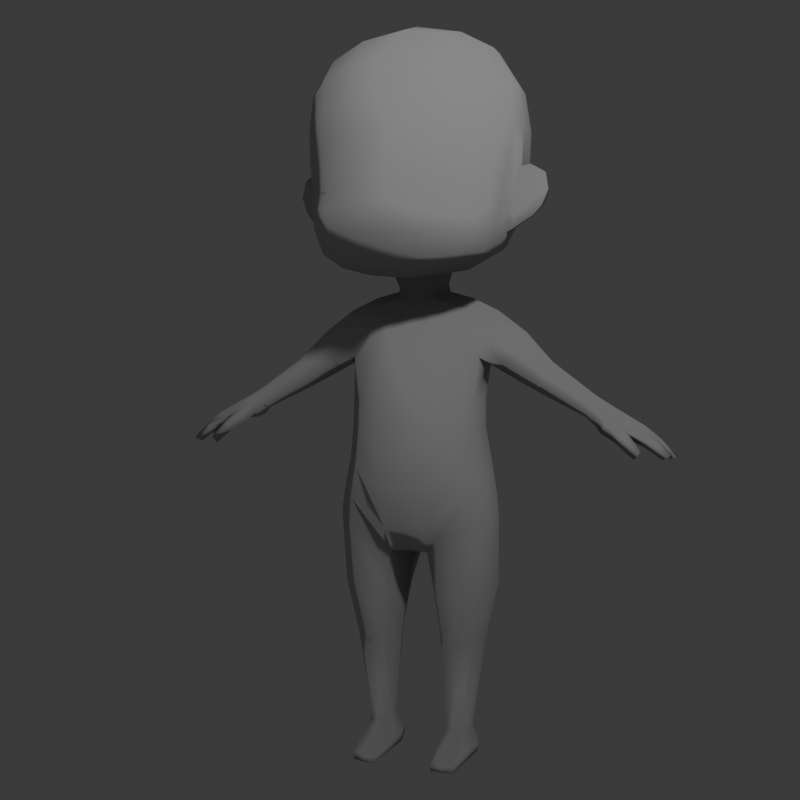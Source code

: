 # Source: chibi_base.blend  (saved by Blender 4.1.24; exported with 4.5.12 LTS)
import bpy
from mathutils import Matrix  # noqa: F401  (used for matrix-valued properties, if any)

bpy.ops.wm.read_factory_settings(use_empty=True)
scene = bpy.context.scene
scene.name = 'Scene'

# ---- collections
col_collection = bpy.data.collections.new('Collection'); scene.collection.children.link(col_collection)
col_ref = bpy.data.collections.new('REF'); scene.collection.children.link(col_ref)
col_ref.hide_render = True
col_util = bpy.data.collections.new('UTIL'); scene.collection.children.link(col_util)

# ---- materials (node trees are filled in below, after node groups)
mat_material_001 = bpy.data.materials.new('Material.001')

# ---- material node trees
mat_material_001.use_nodes = True; mat_material_001.node_tree.nodes.clear()
_N = mat_material_001.node_tree.nodes; _L = mat_material_001.node_tree.links
n0 = _N.new('ShaderNodeOutputMaterial'); n0.name = 'Material Output'; n0.location = (300, 300)
n1 = _N.new('ShaderNodeBsdfToon'); n1.name = 'Toon BSDF'; n1.location = (10, 300)
n1.inputs[1].default_value = 0.5264
n1.inputs[2].default_value = 0.7535
_L.new(n1.outputs[0], n0.inputs[0])
n0.is_active_output = True

# ---- world
world_world = bpy.data.worlds.new('World'); scene.world = world_world
world_world.use_nodes = True; world_world.node_tree.nodes.clear()
_N = world_world.node_tree.nodes; _L = world_world.node_tree.links
n0 = _N.new('ShaderNodeOutputWorld'); n0.name = 'World Output'; n0.location = (300, 300)
n1 = _N.new('ShaderNodeBackground'); n1.name = 'Background'; n1.location = (10, 300)
n1.inputs[0].default_value = (0.05088, 0.05088, 0.05088, 1.0)
_L.new(n1.outputs[0], n0.inputs[0])
n0.is_active_output = True
world_world.color = (0.05088, 0.05088, 0.05088)
world_world.use_sun_shadow = False
world_world.sun_shadow_jitter_overblur = 0.0

# ---- cameras
cam_camera = bpy.data.cameras.new('Camera')
cam_camera.clip_end = 100.0
cam_camera.ortho_scale = 7.314

# ---- lights
light_light = bpy.data.lights.new('Light', 'POINT')
light_light.transmission_factor = 0.0
light_light.energy = 75.0
light_light.shadow_soft_size = 0.1
light_light.shadow_maximum_resolution = 0.006
light_light.use_absolute_resolution = True

# ---- meshes
me_cube_004 = bpy.data.meshes.new('Cube.004')
me_cube_004.from_pydata([(0.6271, -0.655, -0.5525), (0.6939, -0.5039, 0.4313), (0.5741, 0.3862, -0.62), (0.6939, 0.4603, 0.4527), (0.5788, 0.3054, 0.755), (0.6009, -0.1387, 0.7793), (0.233, 0.5353, -0.6355), (0.0, 0.5656, -0.6357), (0.5788, -0.3748, 0.7162), (0.4543, -0.6858, -0.7419), (0.0, 0.6648, 0.7162), (0.3155, 0.6381, 0.6736), (0.6977, 0.5068, 0.2454), (0.6752, 0.5287, -0.01721), (0.6441, 0.4835, -0.3681), (0.5884, -0.6288, -0.6814), (0.6458, -0.2049, -0.744), (0.6187, 0.261, -0.6459), (0.7544, 0.2542, 0.4999), (0.7949, -0.1462, 0.491), (0.7544, -0.3569, 0.4729), (0.6977, -0.5403, 0.2487), (0.6752, -0.5797, 0.02313), (0.6428, -0.6283, -0.4136), (0.4506, -0.2288, -0.8547), (0.0, -0.8798, -0.6004), (0.233, -0.8449, -0.5974), (0.3155, -0.6183, 0.6453), (0.0, -0.64, 0.6812), (0.458, 0.2662, -0.7224), (0.4908, -0.7187, -0.2992), (0.5307, -0.6859, 0.3156), (0.5048, -0.7334, 0.06373), (0.4822, -0.7913, -0.4274), (0.485, 0.639, -0.3484), (0.5048, 0.7086, 0.03404), (0.5307, 0.6817, 0.3189), (0.4908, 0.6755, -0.236), (0.5682, -0.5678, 0.5391), (0.4722, -0.7681, -0.5726), (0.5682, 0.5543, 0.563), (0.4722, 0.4926, -0.6363), (0.0, 0.7798, -0.329), (0.0, 0.8768, 0.0898), (0.0, 0.8271, 0.4149), (0.2328, 0.7409, -0.3333), (0.2766, 0.8377, 0.08184), (0.2915, 0.7942, 0.3911), (0.7301, 0.2799, -0.392), (0.7834, 0.293, -0.05431), (0.8008, 0.2626, 0.2126), (0.798, -0.06289, -0.08793), (0.8365, -0.1457, 0.1973), (0.725, -0.42, -0.4395), (0.7834, -0.3661, -0.0414), (0.8008, -0.3339, 0.2083), (0.2319, -0.891, -0.4217), (0.2766, -0.8266, 0.09336), (0.2915, -0.7649, 0.3823), (0.0, -0.9473, -0.3991), (0.0, -0.8679, 0.1158), (0.0, -0.7968, 0.4055), (0.0, -0.857, -0.2585), (0.2346, -0.821, -0.2819), (0.7406, -0.3941, -0.2999), (0.7615, -0.143, -0.2951), (0.0, 0.2532, -0.7769), (0.1665, 0.2261, -0.7992), (0.7406, 0.2945, -0.2963), (0.0, -0.1954, -0.911), (0.1694, -0.1566, -0.894), (0.2346, 0.785, -0.2109), (0.0, -0.7483, -0.7976), (0.2436, -0.7251, -0.787), (0.3328, 0.3575, 0.8664), (0.0, 0.3681, 0.929), (0.0, 0.822, -0.212), (0.3514, -0.1374, 0.9129), (0.0, -0.1387, 0.9774), (0.6468, -0.5785, -0.2916), (0.3328, -0.3977, 0.8384), (0.0, -0.412, 0.8929), (0.6468, 0.5074, -0.2671), (0.6941, 0.2602, -0.5007), (0.714, -0.1454, -0.5729), (0.6941, -0.4434, -0.5722), (0.4508, -0.5252, -0.8447), (0.2226, -0.5486, -0.9006), (0.6256, -0.4855, -0.7368), (0.0, -0.5513, -0.9188), (0.6462, 0.01224, -0.7035), (0.7746, 0.06472, 0.4987), (0.4526, 0.04057, -0.7924), (0.7957, -0.002174, -0.09095), (0.8186, 0.06445, 0.1974), (0.0, 0.2897, -1.014), (0.2386, 0.05998, -0.8334), (0.5898, 0.09515, 0.7849), (0.3421, 0.123, 0.9137), (0.0, 0.1297, 0.9803), (0.7162, -0.04059, -0.5699), (0.0, 0.7092, -0.457), (0.2322, 0.684, -0.4581), (0.4782, 0.5979, -0.4671), (0.6355, 0.4519, -0.4835), (0.7278, -0.1571, -0.4389), (0.7396, -0.02554, -0.4254), (0.7672, -0.01047, -0.285), (0.8722, -0.0572, -0.07137), (0.7975, -0.1161, -0.2905), (0.7509, -0.1246, -0.5513), (0.87, 0.02631, -0.07468), (0.7527, -0.05287, -0.5462), (0.7596, -0.1317, -0.4343), (0.7991, -0.03666, -0.4096), (0.8341, -0.009139, -0.2677), (0.9701, -0.02868, -0.1269), (0.9962, -0.04022, -0.2572), (0.891, -0.07439, -0.4528), (0.9679, 0.04869, -0.1302), (0.8928, -0.002474, -0.4409), (0.9517, -0.0574, -0.3763), (0.957, 0.01898, -0.3671), (0.9947, 0.03933, -0.2532), (0.0, 0.241, -0.8986), (0.129, 0.2151, -0.9171), (0.0, -0.1636, -0.9954), (0.1355, -0.1334, -0.9819), (0.376, 0.2347, -1.133), (0.2012, 0.07024, -0.9489), (0.1174, 0.2636, -1.014), (0.0, -0.1705, -1.075), (0.1282, -0.1481, -1.057), (0.2114, 0.07186, -1.012), (0.3505, -0.1268, -1.136), (0.3989, 0.06318, -1.063), (0.0, -0.3623, -1.334), (0.1661, -0.3379, -1.32), (0.33, -0.2529, -1.312), (0.0, -0.4863, -1.637), (0.1766, -0.4738, -1.623), (0.3322, -0.3594, -1.59), (0.0, -0.524, -1.916), (0.1943, -0.5141, -1.899), (0.3561, -0.3859, -1.865), (0.0, -0.5394, -2.203), (0.2004, -0.5287, -2.173), (0.3718, -0.4, -2.116), (0.0, -0.5333, -2.495), (0.1951, -0.5234, -2.463), (0.3889, -0.4119, -2.37), (0.0, -0.4652, -2.79), (0.1602, -0.431, -2.804), (0.4413, -0.3843, -2.61), (0.5515, 0.1793, -1.234), (0.5594, -0.09672, -1.224), (0.6021, 0.0602, -1.159), (0.5271, -0.1503, -1.344), (0.5047, -0.1435, -1.515), (0.4832, -0.2174, -1.829), (0.4922, -0.2138, -2.059), (0.5229, -0.1951, -2.308), (0.5835, -0.1641, -2.551), (0.5474, -0.0006028, -1.564), (0.5238, 0.174, -1.513), (0.5234, 0.2235, -1.38), (0.5221, 0.003749, -1.825), (0.5195, 0.01374, -2.055), (0.5575, 0.05192, -2.307), (0.5973, 0.06515, -2.567), (0.7896, 0.1575, -1.372), (0.7937, -0.0864, -1.36), (0.8284, 0.05135, -1.325), (0.7343, -0.1342, -1.448), (0.68, -0.1177, -1.565), (0.6651, -0.002832, -1.631), (0.6675, 0.1531, -1.586), (0.7152, 0.195, -1.477), (1.032, 0.0996, -1.587), (1.038, -0.08018, -1.58), (1.038, 0.01549, -1.547), (1.011, -0.1037, -1.649), (0.9598, -0.1049, -1.723), (0.9236, -0.02703, -1.767), (0.9538, 0.09586, -1.741), (1.004, 0.1385, -1.668), (1.373, 0.04193, -1.825), (1.377, -0.1028, -1.819), (1.383, -0.02085, -1.796), (1.357, -0.1308, -1.865), (1.319, -0.1223, -1.924), (1.301, -0.05117, -1.951), (1.315, 0.04006, -1.932), (1.348, 0.06419, -1.88), (0.9563, 0.1419, -1.634), (1.046, 0.1131, -1.694), (0.5176, 0.2502, -2.67), (0.3276, 0.3758, -2.745), (0.4755, 0.2264, -2.389), (0.4429, 0.1639, -2.122), (0.4456, 0.1419, -1.893), (0.3254, 0.3129, -1.331), (0.1395, 0.3475, -1.275), (0.0, 0.3384, -1.244), (0.2923, 0.3252, -1.56), (0.1252, 0.3531, -1.572), (0.0, 0.3371, -1.572), (0.2818, 0.2755, -1.934), (0.1268, 0.2915, -1.958), (0.0, 0.2821, -1.956), (0.2953, 0.2595, -2.169), (0.1466, 0.3015, -2.197), (0.0, 0.3015, -2.214), (0.3214, 0.3519, -2.456), (0.1535, 0.3888, -2.498), (0.0, 0.3852, -2.511), (0.1294, 0.411, -2.782), (0.0, 0.3868, -2.785), (0.0, -0.3491, -2.984), (0.1469, -0.3048, -3.008), (0.4514, -0.367, -2.82), (0.6077, -0.1692, -2.736), (0.6238, 0.03682, -2.749), (0.548, 0.2133, -2.897), (0.3354, 0.3202, -2.995), (0.08069, 0.3008, -3.063), (0.0, 0.3113, -3.026), (0.2012, -0.2781, -3.327), (0.4083, -0.3246, -3.314), (0.5717, -0.167, -3.287), (0.624, 0.0384, -3.282), (0.5405, 0.2113, -3.296), (0.3536, 0.2881, -3.329), (0.1679, 0.2608, -3.369), (0.2297, -0.2006, -3.72), (0.3609, -0.2231, -3.72), (0.4755, -0.1476, -3.72), (0.5262, 0.03444, -3.72), (0.4611, 0.1618, -3.72), (0.3382, 0.1929, -3.72), (0.2089, 0.1587, -3.72), (0.0, -0.02801, -3.043), (0.06706, -0.003005, -3.079), (0.1061, -0.005145, -3.371), (0.1626, -0.0156, -3.72), (0.2527, -0.1168, -4.446), (0.3237, -0.1191, -4.446), (0.3845, -0.08244, -4.446), (0.4187, 0.02621, -4.446), (0.3856, 0.1379, -4.446), (0.3237, 0.1692, -4.446), (0.2612, 0.1339, -4.446), (0.2304, 0.00959, -4.446), (0.3679, -0.2338, -3.654), (0.356, -0.2051, -3.776), (0.2287, -0.4477, -4.594), (0.3237, -0.4512, -4.594), (0.4059, -0.4305, -4.594), (0.4686, 0.0266, -4.583), (0.4158, 0.2002, -4.587), (0.3237, 0.2208, -4.587), (0.2111, 0.1982, -4.587), (0.1802, 0.02953, -4.584), (0.2287, -0.4702, -4.65), (0.3237, -0.4737, -4.65), (0.4059, -0.4529, -4.65), (0.4644, 0.02557, -4.65), (0.4158, 0.2002, -4.65), (0.3237, 0.2208, -4.65), (0.2111, 0.1982, -4.65), (0.1771, 0.02763, -4.65), (0.3237, 0.02723, -4.65), (1.492, 0.03215, -1.885), (1.49, -0.1065, -1.883), (1.51, -0.03459, -1.87), (1.423, -0.1428, -1.898), (1.372, -0.1424, -1.976), (1.389, -0.05642, -2.029), (1.394, 0.06766, -2.013), (1.456, 0.0718, -1.925), (1.727, -0.002273, -2.01), (1.731, -0.1176, -2.015), (1.745, -0.05879, -2.002), (1.621, -0.1813, -2.035), (1.575, -0.1671, -2.067), (1.71, -0.06132, -2.043), (1.658, 0.04596, -2.084), (1.677, 0.0476, -2.039), (1.493, -0.1998, -1.982), (1.437, -0.195, -2.055), (1.587, -0.2361, -2.062), (1.544, -0.2209, -2.115), (1.7, -0.1197, -2.064), (1.697, -0.00239, -2.059), (1.716, 0.03688, -2.121), (1.741, 0.03857, -2.083), (1.787, -0.006777, -2.052), (1.754, -0.007023, -2.094), (1.834, -0.01487, -2.088), (1.846, -0.06188, -2.079), (1.805, -0.06038, -2.116), (1.797, -0.01535, -2.125), (1.866, -0.06604, -2.094), (1.851, -0.1137, -2.102), (1.816, -0.1111, -2.135), (1.823, -0.068, -2.129), (1.788, -0.1636, -2.114), (1.747, -0.1571, -2.147), (1.8, -0.1146, -2.128), (1.834, -0.1158, -2.09), (1.864, 0.02029, -2.177), (1.836, 0.01869, -2.2), (1.903, -0.01722, -2.151), (1.868, -0.01729, -2.178), (1.959, -0.06569, -2.193), (1.947, -0.0268, -2.197), (1.923, -0.06493, -2.213), (1.914, -0.02743, -2.218), (1.966, -0.1098, -2.217), (1.981, -0.07041, -2.215), (1.945, -0.07058, -2.232), (1.88, -0.1475, -2.239), (1.914, -0.153, -2.218), (1.937, -0.107, -2.234), (1.947, -0.115, -2.202), (1.917, -0.1114, -2.222), (1.723, -0.2544, -2.192), (1.687, -0.2424, -2.234), (1.702, -0.1987, -2.21), (1.735, -0.2097, -2.175), (1.577, -0.1605, -2.063), (1.623, -0.1722, -2.029)], [], [(3, 40, 4, 18), (20, 8, 38, 1), (19, 5, 8, 20), (91, 97, 5, 19), (47, 11, 40, 36), (71, 46, 35, 37), (0, 23, 33, 39), (42, 76, 71, 45), (34, 37, 82, 14), (76, 43, 46, 71), (43, 44, 47, 46), (6, 102, 103, 41), (46, 47, 36, 35), (6, 41, 29, 67), (44, 10, 11, 47), (36, 40, 3, 12), (35, 36, 12, 13), (37, 35, 13, 82), (41, 103, 104, 2), (7, 101, 102, 6), (22, 21, 31, 32), (65, 105, 113, 109), (93, 94, 52, 51), (65, 51, 54, 64), (51, 52, 55, 54), (104, 83, 17, 2), (82, 13, 49, 68), (13, 12, 50, 49), (12, 3, 18, 50), (94, 91, 19, 52), (52, 19, 20, 55), (55, 20, 1, 21), (54, 55, 21, 22), (64, 54, 22, 79), (15, 88, 85, 0), (16, 84, 85, 88), (90, 100, 84, 16), (63, 57, 60, 62), (57, 58, 61, 60), (100, 106, 114, 112), (105, 65, 64, 53), (39, 33, 56, 26), (30, 32, 57, 63), (32, 31, 58, 57), (31, 38, 27, 58), (58, 27, 28, 61), (23, 79, 30, 33), (70, 24, 86, 87), (26, 56, 59, 25), (14, 82, 68, 48), (70, 69, 126, 127), (53, 64, 79, 23), (69, 70, 87, 89), (79, 22, 32, 30), (7, 6, 67, 66), (41, 2, 17, 29), (92, 90, 16, 24), (24, 16, 88, 86), (9, 15, 0, 39), (72, 73, 26, 25), (96, 92, 24, 70), (98, 99, 78, 77), (56, 63, 62, 59), (77, 78, 81, 80), (33, 30, 63, 56), (40, 11, 74, 4), (11, 10, 75, 74), (21, 1, 38, 31), (45, 71, 37, 34), (73, 9, 39, 26), (80, 81, 28, 27), (8, 80, 27, 38), (5, 77, 80, 8), (97, 98, 77, 5), (100, 83, 48, 106), (0, 85, 53, 23), (85, 84, 105, 53), (87, 86, 9, 73), (89, 87, 73, 72), (86, 88, 15, 9), (107, 93, 111, 115), (4, 74, 98, 97), (74, 75, 99, 98), (67, 29, 92, 96), (29, 17, 90, 92), (66, 67, 125, 124), (48, 68, 107, 106), (17, 83, 100, 90), (50, 18, 91, 94), (49, 50, 94, 93), (68, 49, 93, 107), (18, 4, 97, 91), (104, 103, 34, 14), (102, 101, 42, 45), (104, 14, 48, 83), (103, 102, 45, 34), (108, 109, 117, 116), (109, 113, 121, 117), (112, 114, 122, 120), (51, 65, 109, 108), (106, 107, 115, 114), (84, 100, 112, 110), (105, 84, 110, 113), (93, 51, 108, 111), (123, 119, 116, 117), (122, 123, 117, 121), (118, 120, 122, 121), (114, 115, 123, 122), (110, 112, 120, 118), (113, 110, 118, 121), (111, 108, 116, 119), (115, 111, 119, 123), (124, 125, 130, 95), (129, 127, 132, 133), (96, 70, 127, 129), (67, 96, 129, 125), (125, 129, 133, 130), (127, 126, 131, 132), (130, 133, 135, 128), (133, 132, 134, 135), (132, 131, 136, 137), (134, 132, 137, 138), (141, 140, 143, 144), (140, 139, 142, 143), (144, 143, 146, 147), (143, 142, 145, 146), (147, 146, 149, 150), (146, 145, 148, 149), (150, 149, 152, 153), (149, 148, 151, 152), (128, 135, 156, 154), (135, 134, 155, 156), (138, 157, 155, 134), (138, 141, 158, 157), (140, 137, 136, 139), (141, 138, 137, 140), (144, 159, 158, 141), (147, 160, 159, 144), (150, 161, 160, 147), (162, 161, 150, 153), (162, 169, 168, 161), (161, 168, 167, 160), (160, 167, 166, 159), (159, 166, 163, 158), (155, 157, 173, 171), (154, 156, 172, 170), (164, 165, 177, 176), (158, 163, 175, 174), (154, 170, 177, 165), (156, 155, 171, 172), (163, 164, 176, 175), (157, 158, 174, 173), (172, 171, 179, 180), (170, 178, 194, 177), (175, 176, 184, 183), (173, 174, 182, 181), (170, 172, 180, 178), (176, 177, 194, 184), (174, 175, 183, 182), (171, 173, 181, 179), (184, 185, 195), (182, 183, 191, 190), (179, 181, 189, 187), (180, 179, 187, 188), (178, 186, 193, 195), (183, 184, 192, 191), (181, 182, 190, 189), (178, 180, 188, 186), (184, 194, 185), (195, 185, 178), (178, 185, 194), (195, 193, 192, 184), (168, 169, 196, 198), (167, 168, 198, 199), (200, 166, 167, 199), (164, 163, 166, 200), (128, 154, 165, 201), (130, 128, 201, 202), (203, 95, 130, 202), (203, 202, 205, 206), (202, 201, 204, 205), (164, 204, 201, 165), (200, 207, 204, 164), (205, 204, 207, 208), (206, 205, 208, 209), (199, 210, 207, 200), (208, 207, 210, 211), (209, 208, 211, 212), (212, 211, 214, 215), (211, 210, 213, 214), (198, 213, 210, 199), (197, 213, 198, 196), (214, 213, 197, 216), (215, 214, 216, 217), (196, 169, 222, 223), (152, 151, 218, 219), (169, 162, 221, 222), (216, 197, 224, 225), (197, 196, 223, 224), (153, 152, 219, 220), (162, 153, 220, 221), (217, 216, 225, 226), (241, 226, 225, 242), (242, 225, 233, 243), (224, 223, 231, 232), (222, 221, 229, 230), (220, 219, 227, 228), (225, 224, 232, 233), (223, 222, 230, 231), (221, 220, 228, 229), (243, 233, 240, 244), (232, 231, 238, 239), (230, 229, 236, 237), (228, 227, 234, 253), (233, 232, 239, 240), (231, 230, 237, 238), (229, 228, 253, 236), (227, 243, 244, 234), (219, 242, 243, 227), (218, 241, 242, 219), (240, 239, 250, 251), (238, 237, 248, 249), (236, 254, 246, 247), (234, 244, 252, 245), (244, 240, 251, 252), (239, 238, 249, 250), (237, 236, 247, 248), (235, 234, 254), (254, 236, 235), (253, 234, 235), (254, 234, 245, 246), (236, 253, 235), (261, 260, 268, 269), (259, 258, 266, 267), (257, 256, 264, 265), (262, 261, 269, 270), (260, 259, 267, 268), (258, 257, 265, 266), (256, 255, 263, 264), (255, 262, 270, 263), (252, 251, 261, 262), (251, 250, 260, 261), (250, 249, 259, 260), (249, 248, 258, 259), (248, 247, 257, 258), (247, 246, 256, 257), (246, 245, 255, 256), (245, 252, 262, 255), (263, 270, 271, 264), (264, 271, 266, 265), (271, 270, 269, 268), (266, 271, 268, 267), (192, 193, 279, 278), (190, 191, 277, 276), (187, 189, 275, 273), (188, 187, 273, 274), (193, 186, 272, 279), (191, 192, 278, 277), (189, 190, 276, 275), (186, 188, 274, 272), (279, 272, 280, 287), (278, 293, 285, 277), (283, 275, 288, 290), (272, 274, 282, 280), (278, 279, 287, 286), (292, 330, 276), (273, 275, 331, 281), (274, 273, 281, 282), (288, 289, 291, 290), (275, 276, 289, 288), (276, 284, 291, 289), (277, 285, 292, 276), (286, 293, 278), (322, 321, 325, 324), (319, 318, 323, 320), (315, 314, 316, 317), (291, 284, 328, 327), (311, 310, 312, 313), (294, 295, 310, 311), (287, 295, 294, 286), (280, 296, 295, 287), (293, 297, 296, 280), (286, 294, 297, 293), (309, 306, 322, 324), (282, 299, 298, 280), (285, 300, 299, 282), (293, 301, 300, 285), (280, 298, 301, 293), (305, 302, 319, 320), (281, 303, 302, 282), (292, 304, 303, 281), (285, 305, 304, 292), (282, 302, 305, 285), (309, 324, 325, 308), (330, 307, 306, 331), (292, 308, 307, 330), (281, 309, 308, 292), (331, 306, 309, 281), (298, 299, 314, 315), (295, 296, 312, 310), (302, 303, 318, 319), (299, 300, 316, 314), (306, 307, 321, 322), (296, 297, 313, 312), (303, 304, 323, 318), (300, 301, 317, 316), (307, 308, 325, 321), (297, 294, 311, 313), (304, 305, 320, 323), (301, 298, 315, 317), (327, 328, 329, 326), (284, 283, 329, 328), (290, 291, 327, 326), (283, 290, 326, 329), (330, 331, 283, 284), (283, 331, 275), (330, 284, 276)])
me_cube_004.polygons.foreach_set('use_smooth', [True] * 317)
_k = {(245, 246): 0.5, (246, 247): 0.5, (247, 248): 0.5, (248, 249): 0.5, (249, 250): 0.5, (250, 251): 0.5, (251, 252): 0.5, (245, 252): 0.5, (328, 329): 0.38, (310, 311): 0.38, (310, 312): 0.38, (312, 313): 0.38, (311, 313): 0.38, (314, 315): 0.38, (314, 316): 0.38, (316, 317): 0.38, (315, 317): 0.38, (318, 319): 0.38, (319, 320): 0.38, (321, 322): 0.38, (321, 325): 0.38, (318, 323): 0.38, (320, 323): 0.38, (322, 324): 0.38, (324, 325): 0.38, (327, 328): 0.38, (326, 327): 0.38, (326, 329): 0.38}
me_cube_004.attributes.new('crease_edge', 'FLOAT', 'EDGE').data.foreach_set('value', [_k.get((min(e.vertices), max(e.vertices)), 0.0) for e in me_cube_004.edges])
_uv = me_cube_004.uv_layers.new(name='UVMap')
_uv.uv.foreach_set('vector', [0.5831, 0.5332, 0.6224, 0.5081, 0.6422, 0.5625, 0.5831, 0.5625, 0.5831, 0.6875, 0.6422, 0.6875, 0.6224, 0.7419, 0.5831, 0.7168, 0.5831, 0.625, 0.6448, 0.625, 0.6422, 0.6875, 0.5831, 0.6875, 0.5831, 0.5938, 0.6435, 0.5938, 0.6448, 0.625, 0.5831, 0.625, 0.5625, 0.4208, 0.625, 0.4208, 0.6063, 0.4964, 0.5543, 0.471, 0.4688, 0.4208, 0.5137, 0.4152, 0.5091, 0.4611, 0.4688, 0.4604, 0.375, 0.75, 0.4375, 0.75, 0.4375, 0.7896, 0.375, 0.7896, 0.4457, 0.375, 0.4688, 0.375, 0.4688, 0.4208, 0.4478, 0.4208, 0.4478, 0.4604, 0.4688, 0.4604, 0.4688, 0.5, 0.4478, 0.5, 0.4688, 0.375, 0.5165, 0.375, 0.5137, 0.4152, 0.4688, 0.4208, 0.5165, 0.375, 0.5625, 0.375, 0.5625, 0.4208, 0.5137, 0.4152, 0.375, 0.4208, 0.417, 0.4208, 0.413, 0.4604, 0.375, 0.4604, 0.5137, 0.4152, 0.5625, 0.4208, 0.5543, 0.471, 0.5091, 0.4611, 0.2958, 0.5, 0.3354, 0.5, 0.3354, 0.5532, 0.2896, 0.5628, 0.5625, 0.375, 0.625, 0.375, 0.625, 0.4208, 0.5625, 0.4208, 0.5543, 0.471, 0.6063, 0.4964, 0.5831, 0.5332, 0.5457, 0.5, 0.5091, 0.4611, 0.5543, 0.471, 0.5457, 0.5, 0.502, 0.4966, 0.4688, 0.4604, 0.5091, 0.4611, 0.502, 0.4966, 0.4688, 0.5, 0.375, 0.4604, 0.413, 0.4604, 0.4086, 0.5, 0.375, 0.5, 0.375, 0.375, 0.4145, 0.375, 0.417, 0.4208, 0.375, 0.4208, 0.502, 0.7534, 0.5457, 0.75, 0.5543, 0.779, 0.5091, 0.7889, 0.4678, 0.6209, 0.4374, 0.6223, 0.4374, 0.6188, 0.4675, 0.6193, 0.4924, 0.6024, 0.5625, 0.5938, 0.5625, 0.625, 0.4981, 0.6229, 0.4678, 0.6209, 0.4981, 0.6229, 0.5, 0.6875, 0.4688, 0.6875, 0.4981, 0.6229, 0.5625, 0.625, 0.5625, 0.6875, 0.5, 0.6875, 0.4086, 0.5, 0.4095, 0.5625, 0.375, 0.5521, 0.375, 0.5, 0.4688, 0.5, 0.502, 0.4966, 0.5, 0.5625, 0.4688, 0.5625, 0.502, 0.4966, 0.5457, 0.5, 0.5625, 0.5625, 0.5, 0.5625, 0.5457, 0.5, 0.5831, 0.5332, 0.5831, 0.5625, 0.5625, 0.5625, 0.5625, 0.5938, 0.5831, 0.5938, 0.5831, 0.625, 0.5625, 0.625, 0.5625, 0.625, 0.5831, 0.625, 0.5831, 0.6875, 0.5625, 0.6875, 0.5625, 0.6875, 0.5831, 0.6875, 0.5831, 0.7168, 0.5457, 0.75, 0.5, 0.6875, 0.5625, 0.6875, 0.5457, 0.75, 0.502, 0.7534, 0.4688, 0.6875, 0.5, 0.6875, 0.502, 0.7534, 0.4688, 0.75, 0.375, 0.6875, 0.375, 0.64, 0.4095, 0.6875, 0.375, 0.75, 0.375, 0.617, 0.4242, 0.6183, 0.4095, 0.6875, 0.375, 0.64, 0.375, 0.5909, 0.4249, 0.6007, 0.4242, 0.6183, 0.375, 0.617, 0.4688, 0.8292, 0.5137, 0.8348, 0.5165, 0.875, 0.4688, 0.875, 0.5137, 0.8348, 0.5625, 0.8292, 0.5625, 0.875, 0.5165, 0.875, 0.4249, 0.6007, 0.4457, 0.6, 0.4485, 0.6001, 0.4249, 0.6007, 0.4374, 0.6223, 0.4678, 0.6209, 0.4688, 0.6875, 0.4375, 0.6875, 0.375, 0.7896, 0.4375, 0.7896, 0.4375, 0.8292, 0.375, 0.8292, 0.4688, 0.7896, 0.5091, 0.7889, 0.5137, 0.8348, 0.4688, 0.8292, 0.5091, 0.7889, 0.5543, 0.779, 0.5625, 0.8292, 0.5137, 0.8348, 0.5543, 0.779, 0.6063, 0.7536, 0.625, 0.8292, 0.5625, 0.8292, 0.5625, 0.8292, 0.625, 0.8292, 0.625, 0.875, 0.5625, 0.875, 0.4375, 0.75, 0.4688, 0.75, 0.4688, 0.7896, 0.4375, 0.7896, 0.2811, 0.6139, 0.3354, 0.62, 0.3354, 0.6324, 0.2907, 0.6304, 0.375, 0.8292, 0.4375, 0.8292, 0.4375, 0.875, 0.375, 0.875, 0.4478, 0.5, 0.4688, 0.5, 0.4688, 0.5625, 0.4478, 0.5625, 0.2811, 0.6139, 0.25, 0.6159, 0.25, 0.6159, 0.2744, 0.6148, 0.4375, 0.6875, 0.4688, 0.6875, 0.4688, 0.75, 0.4375, 0.75, 0.25, 0.6159, 0.2811, 0.6139, 0.2907, 0.6304, 0.25, 0.6289, 0.4688, 0.75, 0.502, 0.7534, 0.5091, 0.7889, 0.4688, 0.7896, 0.25, 0.5, 0.2958, 0.5, 0.2896, 0.5628, 0.25, 0.5546, 0.3354, 0.5, 0.375, 0.5, 0.375, 0.5521, 0.3354, 0.5532, 0.3354, 0.5889, 0.375, 0.5909, 0.375, 0.617, 0.3354, 0.62, 0.3354, 0.62, 0.375, 0.617, 0.375, 0.64, 0.3354, 0.6324, 0.3354, 0.6875, 0.375, 0.6875, 0.375, 0.75, 0.3354, 0.75, 0.25, 0.6875, 0.2958, 0.6875, 0.2958, 0.75, 0.25, 0.75, 0.2943, 0.587, 0.3354, 0.5889, 0.3354, 0.62, 0.2811, 0.6139, 0.7042, 0.5938, 0.75, 0.5938, 0.75, 0.625, 0.7042, 0.625, 0.4375, 0.8292, 0.4688, 0.8292, 0.4688, 0.875, 0.4375, 0.875, 0.7042, 0.625, 0.75, 0.625, 0.75, 0.6875, 0.7042, 0.6875, 0.4375, 0.7896, 0.4688, 0.7896, 0.4688, 0.8292, 0.4375, 0.8292, 0.6224, 0.5081, 0.7042, 0.5, 0.7042, 0.5625, 0.6422, 0.5625, 0.7042, 0.5, 0.75, 0.5, 0.75, 0.5625, 0.7042, 0.5625, 0.5457, 0.75, 0.5831, 0.7168, 0.6063, 0.7536, 0.5543, 0.779, 0.4478, 0.4208, 0.4688, 0.4208, 0.4688, 0.4604, 0.4478, 0.4604, 0.2958, 0.6875, 0.3354, 0.6875, 0.3354, 0.75, 0.2958, 0.75, 0.7042, 0.6875, 0.75, 0.6875, 0.75, 0.75, 0.7042, 0.75, 0.6422, 0.6875, 0.7042, 0.6875, 0.7042, 0.75, 0.6224, 0.7419, 0.6448, 0.625, 0.7042, 0.625, 0.7042, 0.6875, 0.6422, 0.6875, 0.6435, 0.5938, 0.7042, 0.5938, 0.7042, 0.625, 0.6448, 0.625, 0.4249, 0.6007, 0.4095, 0.5625, 0.4478, 0.5625, 0.4457, 0.6, 0.375, 0.75, 0.4095, 0.6875, 0.4375, 0.6875, 0.4375, 0.75, 0.4095, 0.6875, 0.4242, 0.6183, 0.4374, 0.6223, 0.4375, 0.6875, 0.2907, 0.6304, 0.3354, 0.6324, 0.3354, 0.6875, 0.2958, 0.6875, 0.25, 0.6289, 0.2907, 0.6304, 0.2958, 0.6875, 0.25, 0.6875, 0.3354, 0.6324, 0.375, 0.64, 0.375, 0.6875, 0.3354, 0.6875, 0.4722, 0.6001, 0.4924, 0.6024, 0.4924, 0.6024, 0.4729, 0.6001, 0.6422, 0.5625, 0.7042, 0.5625, 0.7042, 0.5938, 0.6435, 0.5938, 0.7042, 0.5625, 0.75, 0.5625, 0.75, 0.5938, 0.7042, 0.5938, 0.2896, 0.5628, 0.3354, 0.5532, 0.3354, 0.5889, 0.2943, 0.587, 0.3354, 0.5532, 0.375, 0.5521, 0.375, 0.5909, 0.3354, 0.5889, 0.25, 0.5546, 0.2896, 0.5628, 0.2896, 0.5632, 0.25, 0.562, 0.4478, 0.5625, 0.4688, 0.5625, 0.4722, 0.6001, 0.4457, 0.6, 0.375, 0.5521, 0.4095, 0.5625, 0.4249, 0.6007, 0.375, 0.5909, 0.5625, 0.5625, 0.5831, 0.5625, 0.5831, 0.5938, 0.5625, 0.5938, 0.5, 0.5625, 0.5625, 0.5625, 0.5625, 0.5938, 0.4924, 0.6024, 0.4688, 0.5625, 0.5, 0.5625, 0.4924, 0.6024, 0.4722, 0.6001, 0.5831, 0.5625, 0.6422, 0.5625, 0.6435, 0.5938, 0.5831, 0.5938, 0.4086, 0.5, 0.413, 0.4604, 0.4478, 0.4604, 0.4478, 0.5, 0.417, 0.4208, 0.4145, 0.375, 0.4457, 0.375, 0.4478, 0.4208, 0.4086, 0.5, 0.4478, 0.5, 0.4478, 0.5625, 0.4095, 0.5625, 0.413, 0.4604, 0.417, 0.4208, 0.4478, 0.4208, 0.4478, 0.4604, 0.4922, 0.6164, 0.4675, 0.6193, 0.4675, 0.6193, 0.4922, 0.6164, 0.4675, 0.6193, 0.4374, 0.6188, 0.4391, 0.6189, 0.4675, 0.6193, 0.4249, 0.6007, 0.4485, 0.6001, 0.4457, 0.6, 0.4249, 0.6007, 0.4922, 0.6164, 0.4678, 0.6209, 0.4675, 0.6193, 0.4922, 0.6164, 0.4457, 0.6, 0.4722, 0.6001, 0.4729, 0.6001, 0.4485, 0.6001, 0.4242, 0.6183, 0.4249, 0.6007, 0.4249, 0.6007, 0.4242, 0.6183, 0.4374, 0.6223, 0.4242, 0.6183, 0.4242, 0.6183, 0.4374, 0.6188, 0.4924, 0.6024, 0.4922, 0.6164, 0.4922, 0.6164, 0.4924, 0.6024, 0.4721, 0.6001, 0.4924, 0.6024, 0.4922, 0.6164, 0.4675, 0.6193, 0.4457, 0.6, 0.4721, 0.6001, 0.4675, 0.6193, 0.4391, 0.6189, 0.4242, 0.6183, 0.4249, 0.6007, 0.4457, 0.6, 0.4391, 0.6189, 0.4485, 0.6001, 0.4729, 0.6001, 0.4721, 0.6001, 0.4457, 0.6, 0.4242, 0.6183, 0.4249, 0.6007, 0.4249, 0.6007, 0.4242, 0.6183, 0.4374, 0.6188, 0.4242, 0.6183, 0.4242, 0.6183, 0.4391, 0.6189, 0.4924, 0.6024, 0.4922, 0.6164, 0.4922, 0.6164, 0.4924, 0.6024, 0.4729, 0.6001, 0.4924, 0.6024, 0.4924, 0.6024, 0.4721, 0.6001, 0.25, 0.562, 0.2896, 0.5632, 0.2897, 0.5607, 0.25, 0.5623, 0.2943, 0.587, 0.2744, 0.6148, 0.2736, 0.616, 0.2943, 0.587, 0.2943, 0.587, 0.2811, 0.6139, 0.2744, 0.6148, 0.2943, 0.587, 0.2896, 0.5628, 0.2943, 0.587, 0.2943, 0.587, 0.2896, 0.5632, 0.2896, 0.5632, 0.2943, 0.587, 0.2943, 0.587, 0.2897, 0.5607, 0.2744, 0.6148, 0.25, 0.6159, 0.25, 0.6159, 0.2736, 0.616, 0.2897, 0.5607, 0.2943, 0.587, 0.2943, 0.587, 0.2708, 0.5138, 0.2943, 0.587, 0.2736, 0.616, 0.2786, 0.6089, 0.2943, 0.587, 0.2736, 0.616, 0.25, 0.6159, 0.25, 0.6159, 0.2736, 0.616, 0.2786, 0.6089, 0.2736, 0.616, 0.2736, 0.616, 0.09457, 0.2129, 0.02283, 0.05139, 0.2736, 0.616, 0.2736, 0.616, 0.0, 0.0, 0.2736, 0.616, 0.25, 0.6159, 0.25, 0.6159, 0.2736, 0.616, 0.0, 0.0, 0.2736, 0.616, 0.2736, 0.616, 0.0, 0.0, 0.2736, 0.616, 0.25, 0.6159, 0.25, 0.6159, 0.2736, 0.616, 0.0, 0.0, 0.2736, 0.616, 0.2736, 0.616, 0.0, 0.0, 0.2736, 0.616, 0.25, 0.6159, 0.25, 0.6159, 0.2736, 0.616, 0.0, 0.0, 0.2736, 0.616, 0.2736, 0.616, 0.0, 0.0, 0.2736, 0.616, 0.25, 0.6159, 0.25, 0.6159, 0.2736, 0.616, 0.2708, 0.5138, 0.2943, 0.587, 0.2943, 0.587, 0.2954, 0.5605, 0.2943, 0.587, 0.2786, 0.6089, 0.2786, 0.6089, 0.2943, 0.587, 0.09457, 0.2129, 0.0, 0.0, 0.2786, 0.6089, 0.2786, 0.6089, 0.09457, 0.2129, 0.02283, 0.05139, 0.0, 0.0, 0.0, 0.0, 0.2736, 0.616, 0.2736, 0.616, 0.25, 0.6159, 0.25, 0.6159, 0.02283, 0.05139, 0.09457, 0.2129, 0.2736, 0.616, 0.2736, 0.616, 0.0, 0.0, 0.0, 0.0, 0.0, 0.0, 0.02283, 0.05139, 0.0, 0.0, 0.0, 0.0, 0.0, 0.0, 0.0, 0.0, 0.0, 0.0, 0.0, 0.0, 0.0, 0.0, 0.0, 0.0, 0.0, 0.0, 0.0, 0.0, 0.0, 0.0, 0.0, 0.0, 0.0, 0.0, 0.0, 0.0, 0.0, 0.0, 0.0, 0.0, 0.0, 0.0, 0.0, 0.0, 0.0, 0.0, 0.0, 0.0, 0.0, 0.0, 0.0, 0.0, 0.0, 0.0, 0.0, 0.0, 0.0, 0.0, 0.0, 0.0, 0.0, 0.0, 0.0, 0.0, 0.2786, 0.6089, 0.0, 0.0, 0.0, 0.0, 0.2786, 0.6089, 0.2954, 0.5605, 0.2943, 0.587, 0.2943, 0.587, 0.2954, 0.5605, 0.0, 0.0, 0.0, 0.0, 0.0, 0.0, 0.0, 0.0, 0.0, 0.0, 0.0, 0.0, 0.0, 0.0, 0.0, 0.0, 0.0, 0.0, 0.0, 0.0, 0.0, 0.0, 0.0, 0.0, 0.2943, 0.587, 0.2786, 0.6089, 0.2786, 0.6089, 0.2943, 0.587, 0.0, 0.0, 0.0, 0.0, 0.0, 0.0, 0.0, 0.0, 0.0, 0.0, 0.0, 0.0, 0.0, 0.0, 0.0, 0.0, 0.2943, 0.587, 0.2786, 0.6089, 0.2786, 0.6089, 0.2943, 0.587, 0.0, 0.0, 0.0, 0.0, 0.0, 0.0, 0.0, 0.0, 0.0, 0.0, 0.0, 0.0, 0.0, 0.0, 0.0, 0.0, 0.0, 0.0, 0.0, 0.0, 0.0, 0.0, 0.0, 0.0, 0.2954, 0.5605, 0.2943, 0.587, 0.2943, 0.587, 0.2954, 0.5605, 0.0, 0.0, 0.0, 0.0, 0.0, 0.0, 0.0, 0.0, 0.0, 0.0, 0.0, 0.0, 0.0, 0.0, 0.0, 0.0, 0.2786, 0.6089, 0.0, 0.0, 0.0, 0.0, 0.2786, 0.6089, 0.0, 0.0, 0.0, 0.0, 0.0, 0.0, 0.0, 0.0, 0.0, 0.0, 0.0, 0.0, 0.0, 0.0, 0.2786, 0.6089, 0.0, 0.0, 0.0, 0.0, 0.2786, 0.6089, 0.2943, 0.587, 0.2786, 0.6089, 0.2786, 0.6089, 0.2943, 0.587, 0.0, 0.0, 0.0, 0.0, 0.0, 0.0, 0.0, 0.0, 0.0, 0.0, 0.0, 0.0, 0.0, 0.0, 0.0, 0.0, 0.0, 0.0, 0.0, 0.0, 0.0, 0.0, 0.0, 0.0, 0.2954, 0.5605, 0.2943, 0.587, 0.2943, 0.587, 0.2954, 0.5605, 0.0, 0.0, 0.0, 0.0, 0.0, 0.0, 0.0, 0.0, 0.0, 0.0, 0.0, 0.0, 0.0, 0.0, 0.0, 0.0, 0.0, 0.0, 0.0, 0.0, 0.0, 0.0, 0.0, 0.0, 0.0, 0.0, 0.0, 0.0, 0.0, 0.0, 0.0, 0.0, 0.0, 0.0, 0.0, 0.0, 0.0, 0.0, 0.0, 0.0, 0.0, 0.0, 0.0, 0.0, 0.0, 0.0, 0.0, 0.0, 0.0, 0.0, 0.0, 0.0, 0.0, 0.0, 0.0, 0.0, 0.0, 0.0, 0.2708, 0.5138, 0.0, 0.0, 0.0, 0.0, 0.01011, 0.01918, 0.2897, 0.5607, 0.2708, 0.5138, 0.01011, 0.01918, 0.00159, 0.003016, 0.0, 0.0, 0.0, 0.0, 0.0, 0.0, 0.00159, 0.003016, 0.0, 0.0, 0.00159, 0.003016, 0.0, 0.0, 0.0, 0.0, 0.00159, 0.003016, 0.01011, 0.01918, 0.0, 0.0, 0.0, 0.0, 0.0, 0.0, 0.0, 0.0, 0.01011, 0.01918, 0.0, 0.0, 0.0, 0.0, 0.0, 0.0, 0.0, 0.0, 0.0, 0.0, 0.0, 0.0, 0.0, 0.0, 0.0, 0.0, 0.0, 0.0, 0.0, 0.0, 0.0, 0.0, 0.0, 0.0, 0.0, 0.0, 0.0, 0.0, 0.0, 0.0, 0.0, 0.0, 0.0, 0.0, 0.0, 0.0, 0.0, 0.0, 0.0, 0.0, 0.0, 0.0, 0.0, 0.0, 0.0, 0.0, 0.0, 0.0, 0.0, 0.0, 0.0, 0.0, 0.0, 0.0, 0.0, 0.0, 0.0, 0.0, 0.0, 0.0, 0.0, 0.0, 0.0, 0.0, 0.0, 0.0, 0.0, 0.0, 0.0, 0.0, 0.0, 0.0, 0.0, 0.0, 0.0, 0.0, 0.0, 0.0, 0.0, 0.0, 0.0, 0.0, 0.0, 0.0, 0.0, 0.0, 0.0, 0.0, 0.0, 0.0, 0.0, 0.0, 0.0, 0.0, 0.0, 0.0, 0.0, 0.0, 0.0, 0.0, 0.0, 0.0, 0.0, 0.0, 0.0, 0.0, 0.2736, 0.616, 0.25, 0.6159, 0.25, 0.6159, 0.2736, 0.616, 0.0, 0.0, 0.0, 0.0, 0.0, 0.0, 0.0, 0.0, 0.0, 0.0, 0.0, 0.0, 0.0, 0.0, 0.0, 0.0, 0.0, 0.0, 0.0, 0.0, 0.0, 0.0, 0.0, 0.0, 0.0, 0.0, 0.2736, 0.616, 0.2736, 0.616, 0.0, 0.0, 0.0, 0.0, 0.0, 0.0, 0.0, 0.0, 0.0, 0.0, 0.0, 0.0, 0.0, 0.0, 0.0, 0.0, 0.0, 0.0, 0.1112, 0.2738, 0.0, 0.0, 0.0, 0.0, 0.1216, 0.2739, 0.1216, 0.2739, 0.0, 0.0, 0.0, 0.0, 0.1216, 0.2739, 0.0, 0.0, 0.0, 0.0, 0.0, 0.0, 0.0, 0.0, 0.0, 0.0, 0.0, 0.0, 0.0, 0.0, 0.0, 0.0, 0.0, 0.0, 0.2736, 0.616, 0.1577, 0.355, 0.005228, 0.01177, 0.0, 0.0, 0.0, 0.0, 0.0, 0.0, 0.0, 0.0, 0.0, 0.0, 0.0, 0.0, 0.0, 0.0, 0.0, 0.0, 0.0, 0.0, 0.0, 0.0, 0.005228, 0.01177, 0.0, 0.0, 0.1216, 0.2739, 0.0, 0.0, 0.0, 0.0, 0.1216, 0.2739, 0.0, 0.0, 0.0, 0.0, 0.0, 0.0, 0.0, 0.0, 0.0, 0.0, 0.0, 0.0, 0.0, 0.0, 0.0, 0.0, 0.005228, 0.01177, 0.1577, 0.355, 0.1577, 0.355, 0.0, 0.0, 0.0, 0.0, 0.0, 0.0, 0.0, 0.0, 0.0, 0.0, 0.0, 0.0, 0.0, 0.0, 0.0, 0.0, 0.0, 0.0, 0.0, 0.0, 0.005228, 0.01177, 0.0, 0.0, 0.0, 0.0, 0.1577, 0.355, 0.1216, 0.2739, 0.1216, 0.2739, 0.1577, 0.355, 0.2736, 0.616, 0.1216, 0.2739, 0.1216, 0.2739, 0.1577, 0.355, 0.25, 0.6159, 0.1112, 0.2738, 0.1216, 0.2739, 0.2736, 0.616, 0.0, 0.0, 0.0, 0.0, 0.0, 0.0, 0.0, 0.0, 0.0, 0.0, 0.0, 0.0, 0.0, 0.0, 0.0, 0.0, 0.0, 0.0, 0.0, 0.0, 0.0, 0.0, 0.0, 0.0, 0.1577, 0.355, 0.1216, 0.2739, 0.1113, 0.2505, 0.1577, 0.355, 0.1216, 0.2739, 0.0, 0.0, 0.0, 0.0, 0.1113, 0.2505, 0.0, 0.0, 0.0, 0.0, 0.0, 0.0, 0.0, 0.0, 0.0, 0.0, 0.0, 0.0, 0.0, 0.0, 0.0, 0.0, 0.0, 0.0, 0.1577, 0.355, 0.0, 0.0, 0.0, 0.0, 0.0, 0.0, 0.0, 0.0, 0.0, 0.0, 0.1577, 0.355, 0.0, 0.0, 0.0, 0.0, 0.1577, 0.355, 0.1577, 0.355, 0.0, 0.0, 0.0, 0.0, 0.0, 0.0, 0.0, 0.0, 0.0, 0.0, 0.0, 0.0, 0.0, 0.0, 0.0, 0.0, 0.0, 0.0, 0.0, 0.0, 0.0, 0.0, 0.0, 0.0, 0.0, 0.0, 0.0, 0.0, 0.0, 0.0, 0.0, 0.0, 0.1026, 0.231, 0.0, 0.0, 0.0, 0.0, 0.1104, 0.2486, 0.0, 0.0, 0.0, 0.0, 0.0, 0.0, 0.0, 0.0, 0.0, 0.0, 0.0, 0.0, 0.0, 0.0, 0.0, 0.0, 0.0, 0.0, 0.1577, 0.355, 0.1577, 0.355, 0.0, 0.0, 0.1577, 0.355, 0.1026, 0.231, 0.1104, 0.2486, 0.1577, 0.355, 0.0, 0.0, 0.0, 0.0, 0.0, 0.0, 0.0, 0.0, 0.0, 0.0, 0.0, 0.0, 0.0, 0.0, 0.0, 0.0, 0.0, 0.0, 0.0, 0.0, 0.0, 0.0, 0.0, 0.0, 0.0, 0.0, 0.0, 0.0, 0.0, 0.0, 0.0, 0.0, 0.0, 0.0, 0.0, 0.0, 0.0, 0.0, 0.0, 0.0, 0.0, 0.0, 0.0, 0.0, 0.0, 0.0, 0.0, 0.0, 0.0, 0.0, 0.0, 0.0, 0.0, 0.0, 0.0, 0.0, 0.0, 0.0, 0.0, 0.0, 0.0, 0.0, 0.0, 0.0, 0.1577, 0.355, 0.1104, 0.2486, 0.0, 0.0, 0.0, 0.0, 0.0, 0.0, 0.0, 0.0, 0.0, 0.0, 0.0, 0.0, 0.0, 0.0, 0.1104, 0.2486, 0.0, 0.0, 0.0, 0.0, 0.0, 0.0, 0.0, 0.0, 0.0, 0.0, 0.0, 0.0, 0.0, 0.0, 0.0, 0.0, 0.0, 0.0, 0.0, 0.0, 0.0, 0.0, 0.0, 0.0, 0.0, 0.0, 0.0001211, 0.0002577, 0.2786, 0.6089, 0.0, 0.0, 0.07428, 0.1623, 0.2815, 0.6049, 0.2943, 0.587, 0.2786, 0.6089, 0.2815, 0.6049, 0.2916, 0.5908, 0.0, 0.0, 0.0, 0.0, 0.0, 0.0, 0.0, 0.0, 0.0, 0.0, 0.0, 0.0, 0.0, 0.0, 0.0, 0.0, 0.0, 0.0, 0.0, 0.0, 0.0001211, 0.0002577, 0.07428, 0.1623, 0.2954, 0.5605, 0.2943, 0.587, 0.2916, 0.5908, 0.294, 0.5715, 0.0, 0.0, 0.0, 0.0, 0.1342, 0.272, 0.04436, 0.08987, 0.0, 0.0, 0.06861, 0.139, 0.2094, 0.4244, 0.0, 0.0, 0.07579, 0.1613, 0.07428, 0.1623, 0.0, 0.0, 0.01754, 0.03739, 0.294, 0.5715, 0.2916, 0.5908, 0.2916, 0.5908, 0.2937, 0.5745, 0.0, 0.0, 0.0, 0.0, 0.04436, 0.08987, 0.0, 0.0, 0.07468, 0.159, 0.0, 0.0, 0.0001211, 0.0002577, 0.2815, 0.6049, 0.07428, 0.1623, 0.07579, 0.1613, 0.2831, 0.6026, 0.2916, 0.5908, 0.2815, 0.6049, 0.2831, 0.6026, 0.2916, 0.5908, 0.0, 0.0, 0.0, 0.0, 0.0, 0.0, 0.01754, 0.03739, 0.07428, 0.1623, 0.0001211, 0.0002577, 0.0, 0.0, 0.0, 0.0, 0.0001211, 0.0002577, 0.0, 0.0, 0.0, 0.0, 0.0, 0.0, 0.0, 0.0, 0.2094, 0.4244, 0.07468, 0.159, 0.0001211, 0.0002577, 0.0, 0.0, 0.06861, 0.139, 0.0, 0.0, 0.07579, 0.1613, 0.0, 0.0, 0.07489, 0.1594, 0.2831, 0.6026, 0.2916, 0.5908, 0.2831, 0.6026, 0.07489, 0.1594, 0.1993, 0.4038, 0.1366, 0.2767, 0.2916, 0.5908, 0.1993, 0.4038, 0.06811, 0.138, 0.0, 0.0, 0.0, 0.0, 0.0, 0.0, 3.06e-08, 6.512e-08, 0.0, 0.0, 0.04436, 0.08987, 0.1342, 0.272, 0.06322, 0.1281, -1.085e-07, -2.199e-07, 0.04436, 0.08987, 0.04436, 0.08987, 0.0, 0.0, 0.04436, 0.08987, 0.04436, 0.08987, -1.085e-07, -2.199e-07, 0.0, 0.0, 0.1342, 0.272, 0.1342, 0.272, 0.04436, 0.08987, 0.04436, 0.08987, 0.06861, 0.139, 0.06607, 0.1339, 0.1342, 0.272, 0.1342, 0.272, 0.0, 0.0, -1.085e-07, -2.199e-07, 0.06607, 0.1339, 0.06861, 0.139, 0.2831, 0.6026, 0.07579, 0.1613, 0.07579, 0.1613, 0.2831, 0.6026, 0.2916, 0.5908, 0.2916, 0.5908, 0.1416, 0.2869, 0.1342, 0.272, 0.2094, 0.4244, 0.2018, 0.409, 0.2916, 0.5908, 0.2916, 0.5908, 0.06861, 0.139, 0.08054, 0.1632, 0.2018, 0.409, 0.2094, 0.4244, 0.1342, 0.272, 0.1416, 0.2869, 0.08054, 0.1632, 0.06861, 0.139, 0.1996, 0.4044, 0.2916, 0.5908, 0.2916, 0.5908, 0.1993, 0.4038, 0.2831, 0.6026, 0.2831, 0.6026, 0.2916, 0.5908, 0.2916, 0.5908, 0.07468, 0.159, 0.07488, 0.1594, 0.2831, 0.6026, 0.2831, 0.6026, 0.2094, 0.4244, 0.1996, 0.4044, 0.07488, 0.1594, 0.07468, 0.159, 0.2916, 0.5908, 0.2916, 0.5908, 0.1996, 0.4044, 0.2094, 0.4244, 0.2831, 0.6026, 0.2831, 0.6026, 0.07489, 0.1594, 0.07484, 0.1593, 0.0, 0.0, 0.0, 0.0, 0.07579, 0.1613, 0.07579, 0.1613, 0.07468, 0.159, 0.07484, 0.1593, 0.0, 0.0, 0.0, 0.0, 0.2831, 0.6026, 0.2831, 0.6026, 0.07484, 0.1593, 0.07468, 0.159, 0.07579, 0.1613, 0.07579, 0.1613, 0.2831, 0.6026, 0.2831, 0.6026, 0.1416, 0.2869, 0.2916, 0.5908, 0.2916, 0.5908, 0.1366, 0.2767, 0.04436, 0.08987, 0.1342, 0.272, 0.1342, 0.272, 0.04436, 0.08987, 0.2916, 0.5908, 0.2831, 0.6026, 0.2831, 0.6026, 0.2916, 0.5908, 0.2916, 0.5908, 0.2018, 0.409, 0.1993, 0.4038, 0.2916, 0.5908, 0.07579, 0.1613, 0.0, 0.0, 0.0, 0.0, 0.07579, 0.1613, 0.1342, 0.272, 0.06607, 0.1339, 0.06322, 0.1281, 0.1342, 0.272, 0.2831, 0.6026, 0.07488, 0.1594, 0.07489, 0.1594, 0.2831, 0.6026, 0.2018, 0.409, 0.08054, 0.1632, 0.06811, 0.138, 0.1993, 0.4038, 0.0, 0.0, 0.07484, 0.1593, 0.07489, 0.1594, 0.0, 0.0, 0.06607, 0.1339, -1.085e-07, -2.199e-07, 0.0, 0.0, 0.06322, 0.1281, 0.07488, 0.1594, 0.1996, 0.4044, 0.1993, 0.4038, 0.07489, 0.1594, 0.08054, 0.1632, 0.1416, 0.2869, 0.1366, 0.2767, 0.06811, 0.138, 3.06e-08, 6.512e-08, 0.0, 0.0, 0.07579, 0.1613, 0.0163, 0.0347, 0.0, 0.0, 0.07579, 0.1613, 0.07579, 0.1613, 0.0, 0.0, 0.01754, 0.03739, 0.0, 0.0, 3.06e-08, 6.512e-08, 0.0163, 0.0347, 0.07579, 0.1613, 0.01754, 0.03739, 0.0163, 0.0347, 0.07579, 0.1613, 0.0, 0.0, 0.07579, 0.1613, 0.07579, 0.1613, 0.0, 0.0, 0.07579, 0.1613, 0.07579, 0.1613, 0.07428, 0.1623, 0.0, 0.0, 0.0, 0.0, 0.0001211, 0.0002577])
me_cube_004.materials.append(mat_material_001)
me_cube_004.update()

# ---- objects
ob_head = bpy.data.objects.new('head', me_cube_004)
ob_empty = bpy.data.objects.new('Empty', None)
ob_empty_001 = bpy.data.objects.new('Empty.001', None)
ob_camera = bpy.data.objects.new('Camera', cam_camera)
ob_light = bpy.data.objects.new('Light', light_light)

# ---- transforms, parenting, visibility, modifiers, constraints
ob_head.location = (0.0, 0.0, 0.0)
ob_head.scale = (0.4513, 0.4513, 0.4513)
_m = ob_head.modifiers.new('Mirror', 'MIRROR')
_m.use_clip = True
_m = ob_head.modifiers.new('Subdivision', 'SUBSURF')
_m.show_render = False
_m.levels = 2
_m.render_levels = 3
ob_empty.location = (1.474, 0.0, -0.6656)
ob_empty.rotation_euler = (1.571, -0.0, -0.0)
ob_empty.empty_display_type = 'IMAGE'
ob_empty.empty_display_size = 5.0
ob_empty.empty_image_depth = 'BACK'
ob_empty.show_empty_image_perspective = False
ob_empty.empty_image_side = 'FRONT'
ob_empty_001.location = (0.0, 0.0, -0.6656)
ob_empty_001.rotation_euler = (1.571, -0.0, 1.571)
ob_empty_001.empty_display_type = 'IMAGE'
ob_empty_001.empty_display_size = 5.0
ob_empty_001.empty_image_depth = 'BACK'
ob_empty_001.show_empty_image_perspective = False
ob_empty_001.empty_image_side = 'FRONT'
ob_camera.location = (1.241, -3.737, -0.5335)
ob_camera.rotation_euler = (1.493, 1.782e-07, 0.3402)
ob_camera.lock_rotations_4d = False
ob_camera.empty_display_type = 'ARROWS'
ob_camera.color = (0.0, 0.0, 0.0, 0.0)
ob_camera.display_type = 'WIRE'
ob_camera.lineart.crease_threshold = 0.0
ob_light.location = (1.183, -1.582, 1.106)
ob_light.rotation_euler = (0.6503, 0.05522, 1.866)
ob_light.lock_rotations_4d = False
ob_light.empty_display_type = 'ARROWS'
ob_light.color = (0.0, 0.0, 0.0, 0.0)
ob_light.lineart.crease_threshold = 0.0

# ---- collection membership
col_collection.objects.link(ob_head)
col_ref.objects.link(ob_empty)
col_ref.objects.link(ob_empty_001)
col_util.objects.link(ob_camera)
col_util.objects.link(ob_light)

# ---- scene / render settings (as saved in the file)
scene.camera = ob_camera
scene.frame_start = 1; scene.frame_end = 250; scene.frame_set(1)
scene.render.engine = 'CYCLES'
scene.render.resolution_x = 500
scene.render.resolution_y = 500
scene.cycles.sampling_pattern = 'TABULATED_SOBOL'
scene.cycles.use_fast_gi = True
scene.eevee.ray_tracing_options.trace_max_roughness = 0.0
bpy.context.view_layer.update()
